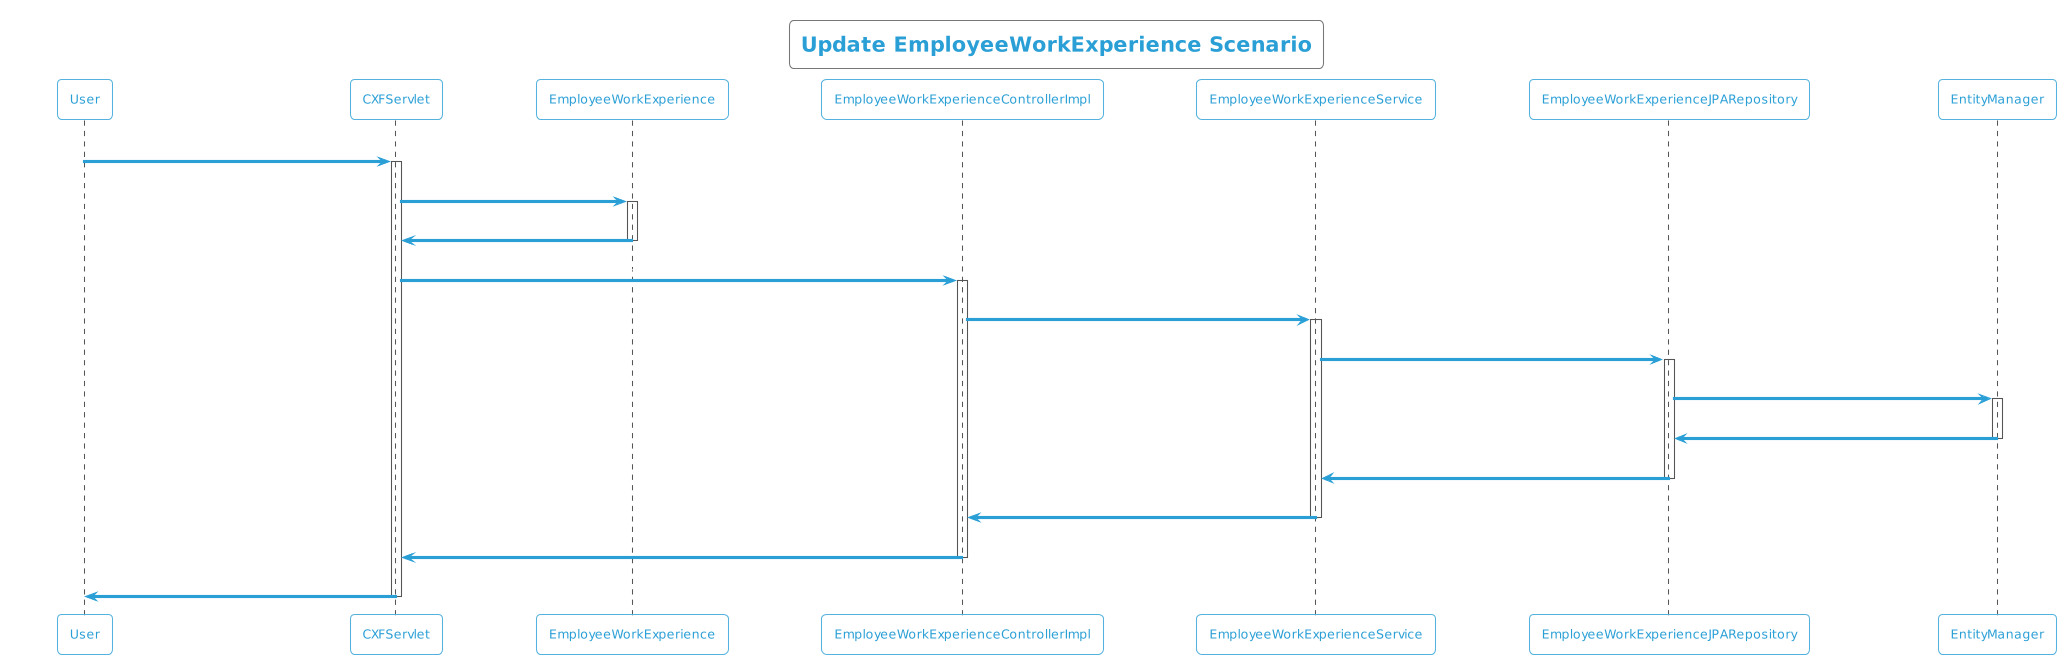

The diagram above was rendered by PlantUML. Its source (embedded in the PNG):
@startuml
!theme cyborg-outline
title Update EmployeeWorkExperience Scenario
participant User
User -> CXFServlet: UPDATE, EmployeeWorkExperience
activate CXFServlet
CXFServlet -> EmployeeWorkExperience: << update >>
activate EmployeeWorkExperience
EmployeeWorkExperience -> CXFServlet: << instance >>
deactivate EmployeeWorkExperience
CXFServlet -> EmployeeWorkExperienceControllerImpl: update(:EmployeeWorkExperience)
activate EmployeeWorkExperienceControllerImpl
EmployeeWorkExperienceControllerImpl -> EmployeeWorkExperienceService: update(:EmployeeWorkExperience)
activate EmployeeWorkExperienceService
EmployeeWorkExperienceService -> EmployeeWorkExperienceJPARepository: update(:EmployeeWorkExperience)
activate EmployeeWorkExperienceJPARepository
EmployeeWorkExperienceJPARepository -> EntityManager: update(:EmployeeWorkExperience)
activate EntityManager
EntityManager -> EmployeeWorkExperienceJPARepository: << persisted EmployeeWorkExperience >>
deactivate EntityManager
EmployeeWorkExperienceJPARepository -> EmployeeWorkExperienceService: << persisted EmployeeWorkExperience >>
deactivate EmployeeWorkExperienceJPARepository
EmployeeWorkExperienceService -> EmployeeWorkExperienceControllerImpl: << persisted EmployeeWorkExperience >>
deactivate EmployeeWorkExperienceService
EmployeeWorkExperienceControllerImpl -> CXFServlet: << persisted EmployeeWorkExperience >>
deactivate EmployeeWorkExperienceControllerImpl
CXFServlet -> User: marshalled EmployeeWorkExperience XML
deactivate CXFServlet
@enduml